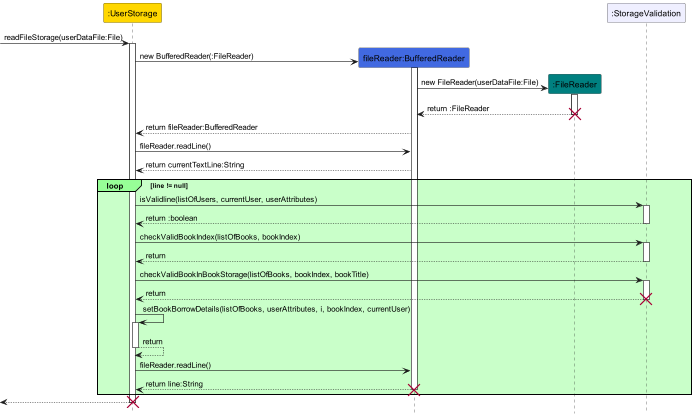

The diagram above was rendered by PlantUML. Its source (embedded in the PNG):
@startuml
!include style.puml
hide footbox

participant ":UserStorage" as BookStorage USER_STORAGE_COLOR
participant "fileReader:BufferedReader" as BufferedReader BUFFERED_READER_COLOR
participant ":FileReader" as FileReader FILE_READER_COLOR
participant ":StorageValidation" as StorageValidation STORAGE_VALIDATION_COLOR

[-> BookStorage : readFileStorage(userDataFile:File)
activate BookStorage

create BufferedReader
BookStorage -> BufferedReader : new BufferedReader(:FileReader)
activate BufferedReader

create FileReader
BufferedReader -> FileReader : new FileReader(userDataFile:File)
activate FileReader

FileReader --> BufferedReader : return :FileReader
deactivate FileReader
destroy FileReader

BufferedReader --> BookStorage : return fileReader:BufferedReader

BookStorage -> BufferedReader : fileReader.readLine()

BufferedReader --> BookStorage : return currentTextLine:String

loop#physical #technology line != null
BookStorage -> StorageValidation : isValidline(listOfUsers, currentUser, userAttributes)
activate StorageValidation
BookStorage <-- StorageValidation : return :boolean
deactivate StorageValidation

BookStorage -> StorageValidation : checkValidBookIndex(listOfBooks, bookIndex)
activate StorageValidation
BookStorage <-- StorageValidation : return
deactivate StorageValidation

BookStorage -> StorageValidation : checkValidBookInBookStorage(listOfBooks, bookIndex, bookTitle)
activate StorageValidation
BookStorage <-- StorageValidation : return
deactivate StorageValidation
destroy StorageValidation

BookStorage -> BookStorage : setBookBorrowDetails(listOfBooks, userAttributes, i, bookIndex, currentUser)
activate BookStorage
BookStorage --> BookStorage : return
deactivate


BookStorage -> BufferedReader : fileReader.readLine()

BufferedReader --> BookStorage : return line:String
deactivate BufferedReader
destroy BufferedReader

end

[<-- BookStorage
deactivate BookStorage
destroy BookStorage

@enduml